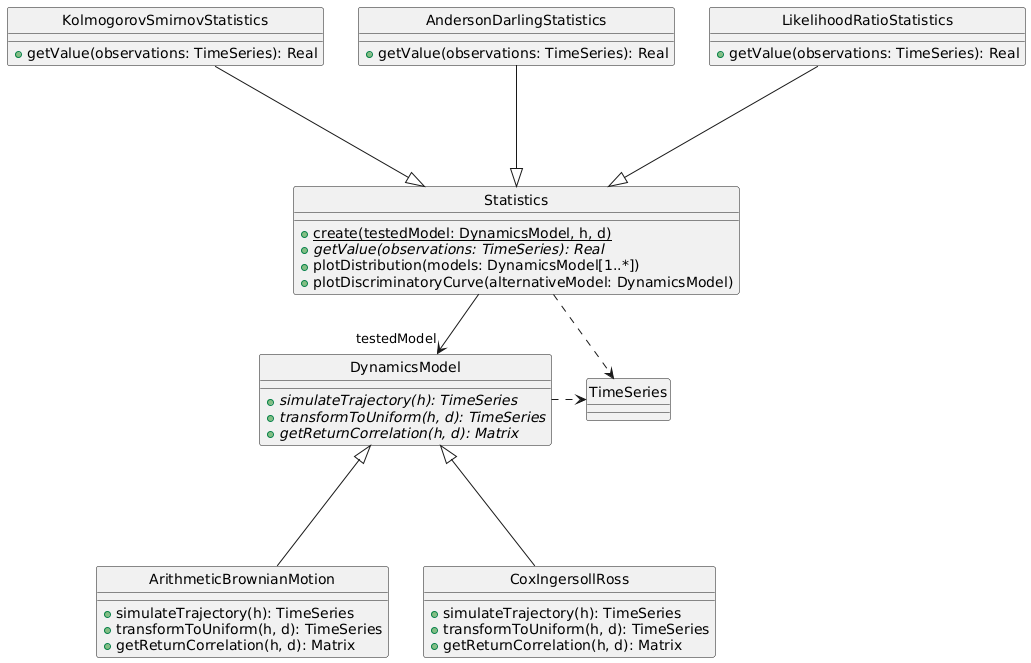

The diagram above was rendered by PlantUML. Its source (embedded in the PNG):
@startuml
hide circle


class TimeSeries


class DynamicsModel
{
    {abstract} +simulateTrajectory(h): TimeSeries
    {abstract} +transformToUniform(h, d): TimeSeries
    {abstract} +getReturnCorrelation(h, d): Matrix
}

DynamicsModel .> TimeSeries


class ArithmeticBrownianMotion
{
    +simulateTrajectory(h): TimeSeries
    +transformToUniform(h, d): TimeSeries
    +getReturnCorrelation(h, d): Matrix
}
ArithmeticBrownianMotion -up--|> DynamicsModel

class CoxIngersollRoss
{
    +simulateTrajectory(h): TimeSeries
    +transformToUniform(h, d): TimeSeries
    +getReturnCorrelation(h, d): Matrix
}

CoxIngersollRoss -up--|> DynamicsModel


class Statistics
{
    {static} +create(testedModel: DynamicsModel, h, d)
    {abstract} +getValue(observations: TimeSeries): Real
    +plotDistribution(models: DynamicsModel[1..*])
    +plotDiscriminatoryCurve(alternativeModel: DynamicsModel)
}

Statistics --> "testedModel" DynamicsModel
Statistics .> TimeSeries


class KolmogorovSmirnovStatistics
{
    +getValue(observations: TimeSeries): Real
}

KolmogorovSmirnovStatistics -down--|> Statistics

class AndersonDarlingStatistics
{
    +getValue(observations: TimeSeries): Real
}

AndersonDarlingStatistics -down--|> Statistics

class LikelihoodRatioStatistics
{
    +getValue(observations: TimeSeries): Real
}

LikelihoodRatioStatistics -down--|> Statistics
@enduml